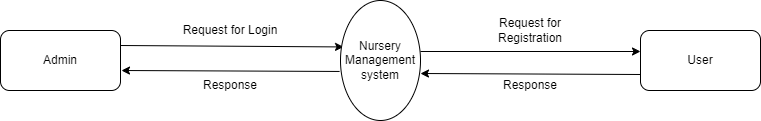

The diagram above was exported from draw.io. Its source (the exported page's mxGraphModel, read from the mxfile embedded in the PNG):
<mxGraphModel dx="1075" dy="481" grid="1" gridSize="10" guides="1" tooltips="1" connect="1" arrows="1" fold="1" page="1" pageScale="1" pageWidth="850" pageHeight="1100" math="0" shadow="0">
  <root>
    <mxCell id="0" />
    <mxCell id="1" parent="0" />
    <mxCell id="jAYdbhDDqns0rgFqmKgS-1" value="" style="rounded=1;whiteSpace=wrap;html=1;" vertex="1" parent="1">
      <mxGeometry x="680" y="170" width="120" height="60" as="geometry" />
    </mxCell>
    <mxCell id="jAYdbhDDqns0rgFqmKgS-3" value="" style="rounded=1;whiteSpace=wrap;html=1;" vertex="1" parent="1">
      <mxGeometry x="40" y="170" width="120" height="60" as="geometry" />
    </mxCell>
    <mxCell id="jAYdbhDDqns0rgFqmKgS-5" value="" style="endArrow=classic;html=1;rounded=0;exitX=1;exitY=0.25;exitDx=0;exitDy=0;entryX=0.387;entryY=0.962;entryDx=0;entryDy=0;entryPerimeter=0;" edge="1" parent="1" source="jAYdbhDDqns0rgFqmKgS-3" target="jAYdbhDDqns0rgFqmKgS-7">
      <mxGeometry width="50" height="50" relative="1" as="geometry">
        <mxPoint x="620" y="410" as="sourcePoint" />
        <mxPoint x="360" y="186" as="targetPoint" />
      </mxGeometry>
    </mxCell>
    <mxCell id="jAYdbhDDqns0rgFqmKgS-6" value="" style="endArrow=classic;html=1;rounded=0;entryX=1;entryY=0.75;entryDx=0;entryDy=0;exitX=0.633;exitY=1.024;exitDx=0;exitDy=0;exitPerimeter=0;" edge="1" parent="1">
      <mxGeometry width="50" height="50" relative="1" as="geometry">
        <mxPoint x="379.0799999999999" y="210.96000000000004" as="sourcePoint" />
        <mxPoint x="161" y="210" as="targetPoint" />
      </mxGeometry>
    </mxCell>
    <mxCell id="jAYdbhDDqns0rgFqmKgS-7" value="" style="ellipse;whiteSpace=wrap;html=1;rotation=90;" vertex="1" parent="1">
      <mxGeometry x="360" y="160" width="120" height="80" as="geometry" />
    </mxCell>
    <mxCell id="jAYdbhDDqns0rgFqmKgS-8" value="" style="endArrow=classic;html=1;rounded=0;entryX=0.387;entryY=0.962;entryDx=0;entryDy=0;entryPerimeter=0;" edge="1" parent="1">
      <mxGeometry width="50" height="50" relative="1" as="geometry">
        <mxPoint x="460" y="191" as="sourcePoint" />
        <mxPoint x="680" y="191" as="targetPoint" />
      </mxGeometry>
    </mxCell>
    <mxCell id="jAYdbhDDqns0rgFqmKgS-9" value="" style="endArrow=classic;html=1;rounded=0;exitX=0.633;exitY=1.024;exitDx=0;exitDy=0;exitPerimeter=0;" edge="1" parent="1">
      <mxGeometry width="50" height="50" relative="1" as="geometry">
        <mxPoint x="680" y="214" as="sourcePoint" />
        <mxPoint x="460" y="213" as="targetPoint" />
      </mxGeometry>
    </mxCell>
    <mxCell id="jAYdbhDDqns0rgFqmKgS-10" value="Admin" style="text;html=1;align=center;verticalAlign=middle;whiteSpace=wrap;rounded=0;" vertex="1" parent="1">
      <mxGeometry x="70" y="185" width="60" height="30" as="geometry" />
    </mxCell>
    <mxCell id="jAYdbhDDqns0rgFqmKgS-11" value="Request for Login" style="text;html=1;align=center;verticalAlign=middle;whiteSpace=wrap;rounded=0;" vertex="1" parent="1">
      <mxGeometry x="220" y="155" width="100" height="30" as="geometry" />
    </mxCell>
    <mxCell id="jAYdbhDDqns0rgFqmKgS-12" value="Response" style="text;html=1;align=center;verticalAlign=middle;whiteSpace=wrap;rounded=0;" vertex="1" parent="1">
      <mxGeometry x="240" y="210" width="60" height="30" as="geometry" />
    </mxCell>
    <mxCell id="jAYdbhDDqns0rgFqmKgS-14" value="Nursery Management system" style="text;html=1;align=center;verticalAlign=middle;whiteSpace=wrap;rounded=0;" vertex="1" parent="1">
      <mxGeometry x="390" y="185" width="60" height="30" as="geometry" />
    </mxCell>
    <mxCell id="jAYdbhDDqns0rgFqmKgS-15" value="Request for Registration" style="text;html=1;align=center;verticalAlign=middle;whiteSpace=wrap;rounded=0;" vertex="1" parent="1">
      <mxGeometry x="520" y="155" width="100" height="30" as="geometry" />
    </mxCell>
    <mxCell id="jAYdbhDDqns0rgFqmKgS-16" value="Response" style="text;html=1;align=center;verticalAlign=middle;whiteSpace=wrap;rounded=0;" vertex="1" parent="1">
      <mxGeometry x="540" y="210" width="60" height="30" as="geometry" />
    </mxCell>
    <mxCell id="jAYdbhDDqns0rgFqmKgS-17" value="User" style="text;html=1;align=center;verticalAlign=middle;whiteSpace=wrap;rounded=0;" vertex="1" parent="1">
      <mxGeometry x="710" y="185" width="60" height="30" as="geometry" />
    </mxCell>
  </root>
</mxGraphModel>